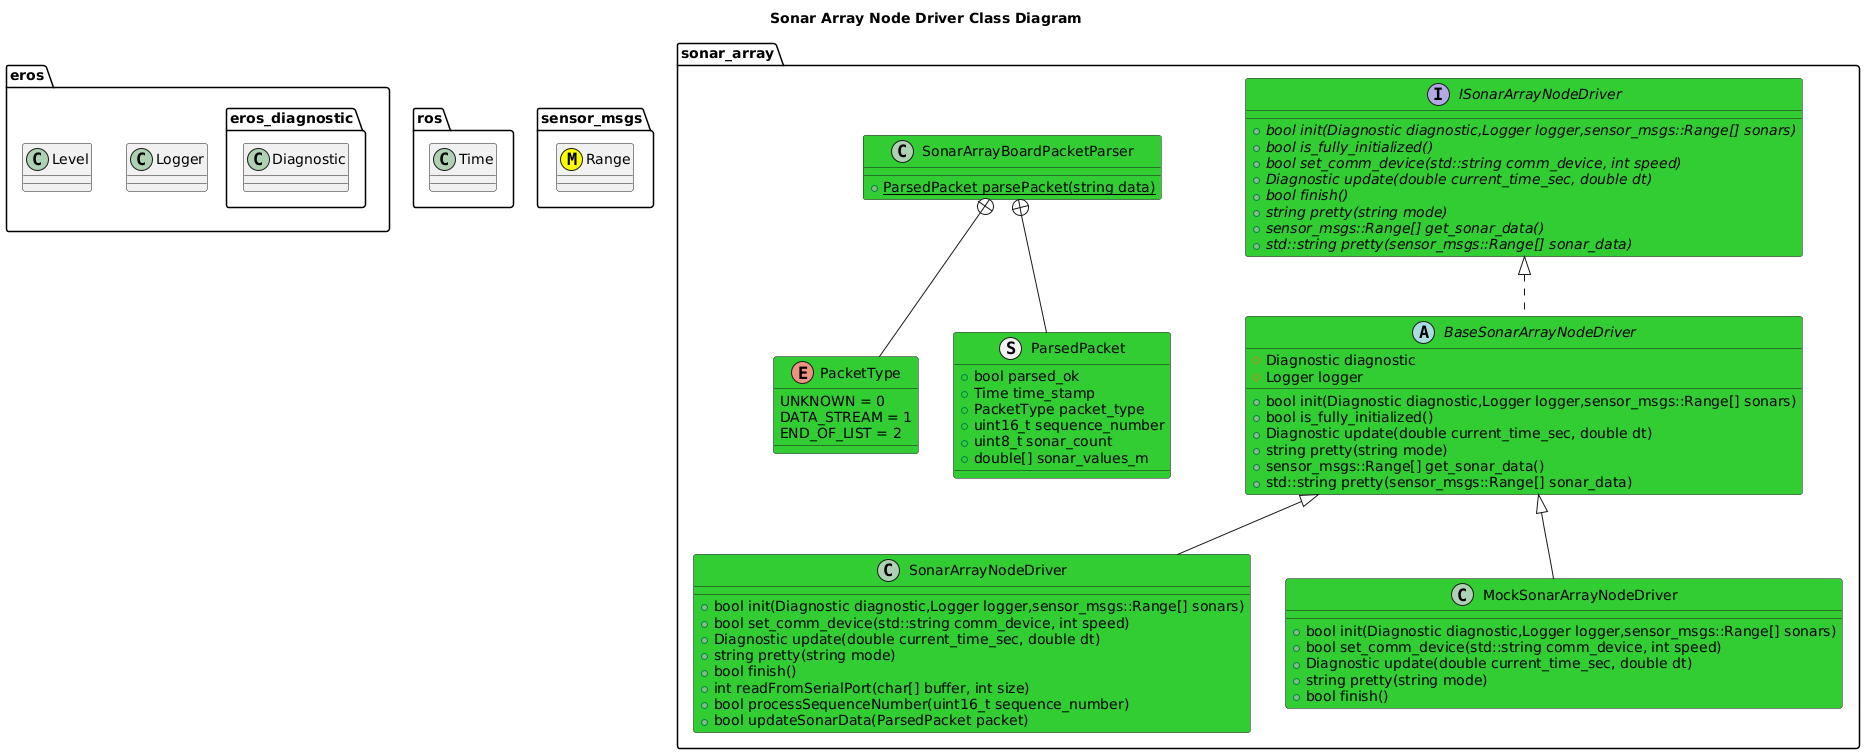

The diagram above was rendered by PlantUML. Its source (embedded in the PNG):
@startuml
title Sonar Array Node Driver Class Diagram
package eros {
    class Logger
    class Level
    namespace eros_diagnostic {
        class Diagnostic
    }
}
package ros {
    class Time
}
package sensor_msgs {
    class Range <<(M,#FFFF00)>>
}
namespace sonar_array {
    interface ISonarArrayNodeDriver #LimeGreen {
        +{abstract} bool init(Diagnostic diagnostic,Logger logger,sensor_msgs::Range[] sonars)
        +{abstract} bool is_fully_initialized()
        +{abstract} bool set_comm_device(std::string comm_device, int speed)
        +{abstract} Diagnostic update(double current_time_sec, double dt)
        +{abstract} bool finish()
        +{abstract} string pretty(string mode)
        +{abstract} sensor_msgs::Range[] get_sonar_data()
        +{abstract} std::string pretty(sensor_msgs::Range[] sonar_data)
    }
    abstract BaseSonarArrayNodeDriver #LimeGreen {
        +bool init(Diagnostic diagnostic,Logger logger,sensor_msgs::Range[] sonars)
        +bool is_fully_initialized()
        +Diagnostic update(double current_time_sec, double dt)
        +string pretty(string mode)
        +sensor_msgs::Range[] get_sonar_data()
        +std::string pretty(sensor_msgs::Range[] sonar_data)
        #Diagnostic diagnostic
        #Logger logger

    }
    ISonarArrayNodeDriver <|.. BaseSonarArrayNodeDriver
    class SonarArrayNodeDriver #LimeGreen {
        +bool init(Diagnostic diagnostic,Logger logger,sensor_msgs::Range[] sonars)
        +bool set_comm_device(std::string comm_device, int speed)
        +Diagnostic update(double current_time_sec, double dt)
        +string pretty(string mode)
        +bool finish()
        +int readFromSerialPort(char[] buffer, int size)
        +bool processSequenceNumber(uint16_t sequence_number)
        +bool updateSonarData(ParsedPacket packet)
    }
    BaseSonarArrayNodeDriver <|-- SonarArrayNodeDriver
    class MockSonarArrayNodeDriver #LimeGreen {
        +bool init(Diagnostic diagnostic,Logger logger,sensor_msgs::Range[] sonars)
        +bool set_comm_device(std::string comm_device, int speed)
        +Diagnostic update(double current_time_sec, double dt)
        +string pretty(string mode)
        +bool finish()
    }
    BaseSonarArrayNodeDriver <|-- MockSonarArrayNodeDriver

    enum PacketType #LimeGreen {
        UNKNOWN = 0
        DATA_STREAM = 1
        END_OF_LIST = 2
    }
    struct ParsedPacket #LimeGreen {
        +bool parsed_ok
        +Time time_stamp
        +PacketType packet_type
        +uint16_t sequence_number
        +uint8_t sonar_count
        +double[] sonar_values_m
    }
    SonarArrayBoardPacketParser +-- ParsedPacket
    SonarArrayBoardPacketParser +-- PacketType
    class SonarArrayBoardPacketParser #LimeGreen {
        +{static} ParsedPacket parsePacket(string data)
    }

}
@enduml